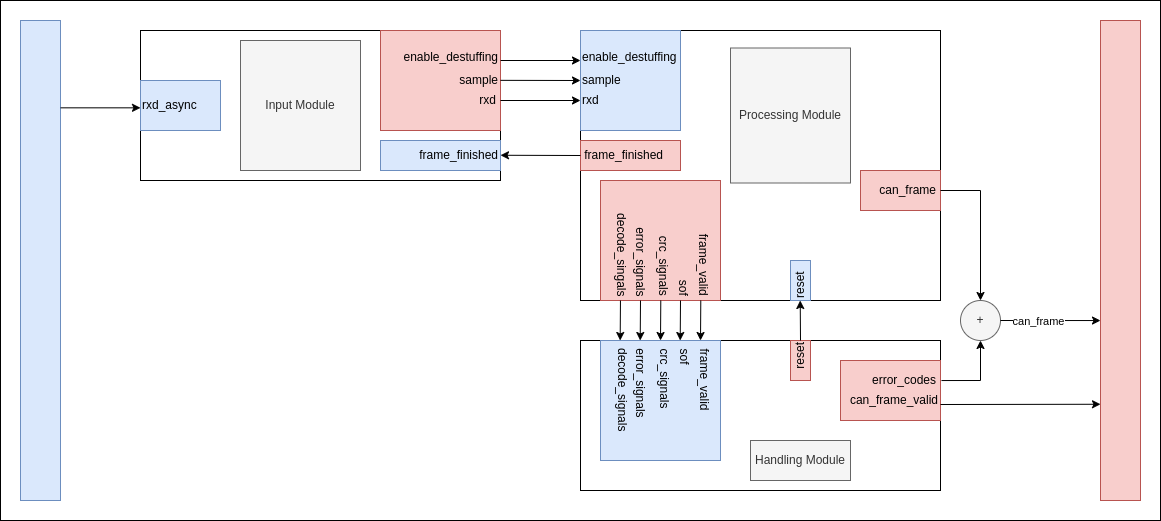

The diagram above was exported from draw.io. Its source (the exported page's mxGraphModel, read from the mxfile embedded in the PNG):
<mxGraphModel dx="1687" dy="1034" grid="1" gridSize="10" guides="1" tooltips="1" connect="1" arrows="1" fold="1" page="1" pageScale="1" pageWidth="827" pageHeight="1169" math="0" shadow="0">
  <root>
    <mxCell id="0" />
    <mxCell id="1" parent="0" />
    <mxCell id="OaMGyYvNy3UWJGjDZcQR-107" value="" style="rounded=0;whiteSpace=wrap;html=1;" parent="1" vertex="1">
      <mxGeometry x="100" y="180" width="1160" height="520" as="geometry" />
    </mxCell>
    <mxCell id="OaMGyYvNy3UWJGjDZcQR-19" value="" style="rounded=0;whiteSpace=wrap;html=1;" parent="1" vertex="1">
      <mxGeometry x="680" y="520" width="360" height="150" as="geometry" />
    </mxCell>
    <mxCell id="OaMGyYvNy3UWJGjDZcQR-65" value="" style="rounded=0;whiteSpace=wrap;html=1;fillColor=#dae8fc;strokeColor=#6c8ebf;" parent="1" vertex="1">
      <mxGeometry x="700" y="520" width="120" height="120" as="geometry" />
    </mxCell>
    <mxCell id="OaMGyYvNy3UWJGjDZcQR-15" value="" style="rounded=0;whiteSpace=wrap;html=1;" parent="1" vertex="1">
      <mxGeometry x="680" y="210" width="360" height="270" as="geometry" />
    </mxCell>
    <mxCell id="OaMGyYvNy3UWJGjDZcQR-51" value="" style="rounded=0;whiteSpace=wrap;html=1;fillColor=#dae8fc;strokeColor=#6c8ebf;" parent="1" vertex="1">
      <mxGeometry x="680" y="210" width="100" height="100" as="geometry" />
    </mxCell>
    <mxCell id="05BCGsYqmBWEbDrXtsvU-86" value="" style="rounded=0;whiteSpace=wrap;html=1;" parent="1" vertex="1">
      <mxGeometry x="240" y="210" width="360" height="150" as="geometry" />
    </mxCell>
    <mxCell id="05BCGsYqmBWEbDrXtsvU-70" value="" style="rounded=0;whiteSpace=wrap;html=1;fillColor=#f8cecc;strokeColor=#b85450;" parent="1" vertex="1">
      <mxGeometry x="480" y="210" width="120" height="100" as="geometry" />
    </mxCell>
    <mxCell id="05BCGsYqmBWEbDrXtsvU-71" value="" style="rounded=0;whiteSpace=wrap;html=1;fillColor=#dae8fc;strokeColor=#6c8ebf;" parent="1" vertex="1">
      <mxGeometry x="240" y="260" width="80" height="50" as="geometry" />
    </mxCell>
    <mxCell id="05BCGsYqmBWEbDrXtsvU-87" value="rxd_async" style="text;strokeColor=none;align=left;fillColor=none;html=1;verticalAlign=middle;whiteSpace=wrap;rounded=0;" parent="1" vertex="1">
      <mxGeometry x="240" y="270" width="70" height="30" as="geometry" />
    </mxCell>
    <mxCell id="05BCGsYqmBWEbDrXtsvU-90" value="enable_destuffing" style="text;strokeColor=none;align=right;fillColor=none;html=1;verticalAlign=middle;whiteSpace=wrap;rounded=0;" parent="1" vertex="1">
      <mxGeometry x="490" y="225" width="110" height="25" as="geometry" />
    </mxCell>
    <mxCell id="05BCGsYqmBWEbDrXtsvU-91" value="sample" style="text;strokeColor=none;align=right;fillColor=none;html=1;verticalAlign=middle;whiteSpace=wrap;rounded=0;" parent="1" vertex="1">
      <mxGeometry x="545" y="250" width="55" height="20" as="geometry" />
    </mxCell>
    <mxCell id="05BCGsYqmBWEbDrXtsvU-92" value="rxd" style="text;strokeColor=none;align=right;fillColor=none;html=1;verticalAlign=middle;whiteSpace=wrap;rounded=0;" parent="1" vertex="1">
      <mxGeometry x="560" y="270" width="37.5" height="20" as="geometry" />
    </mxCell>
    <mxCell id="05BCGsYqmBWEbDrXtsvU-93" value="Input Module" style="rounded=0;whiteSpace=wrap;html=1;fillColor=#f5f5f5;fontColor=#333333;strokeColor=#666666;" parent="1" vertex="1">
      <mxGeometry x="340" y="220" width="120" height="130" as="geometry" />
    </mxCell>
    <mxCell id="OaMGyYvNy3UWJGjDZcQR-4" value="sample" style="text;strokeColor=none;align=left;fillColor=none;html=1;verticalAlign=middle;whiteSpace=wrap;rounded=0;rotation=0;" parent="1" vertex="1">
      <mxGeometry x="680" y="250" width="60" height="20" as="geometry" />
    </mxCell>
    <mxCell id="OaMGyYvNy3UWJGjDZcQR-6" value="Processing Module" style="rounded=0;whiteSpace=wrap;html=1;fillColor=#f5f5f5;fontColor=#333333;strokeColor=#666666;" parent="1" vertex="1">
      <mxGeometry x="830" y="227.5" width="120" height="135" as="geometry" />
    </mxCell>
    <mxCell id="OaMGyYvNy3UWJGjDZcQR-7" value="" style="rounded=0;whiteSpace=wrap;html=1;fillColor=#f8cecc;strokeColor=#b85450;" parent="1" vertex="1">
      <mxGeometry x="960" y="350" width="80" height="40" as="geometry" />
    </mxCell>
    <mxCell id="OaMGyYvNy3UWJGjDZcQR-12" value="can_frame" style="text;strokeColor=none;align=right;fillColor=none;html=1;verticalAlign=middle;whiteSpace=wrap;rounded=0;" parent="1" vertex="1">
      <mxGeometry x="922.5" y="360" width="115" height="20" as="geometry" />
    </mxCell>
    <mxCell id="OaMGyYvNy3UWJGjDZcQR-25" value="Handling Module" style="rounded=0;whiteSpace=wrap;html=1;fillColor=#f5f5f5;fontColor=#333333;strokeColor=#666666;" parent="1" vertex="1">
      <mxGeometry x="850" y="620" width="100" height="40" as="geometry" />
    </mxCell>
    <mxCell id="OaMGyYvNy3UWJGjDZcQR-26" value="" style="rounded=0;whiteSpace=wrap;html=1;fillColor=#f8cecc;strokeColor=#b85450;" parent="1" vertex="1">
      <mxGeometry x="940" y="540" width="100" height="60" as="geometry" />
    </mxCell>
    <mxCell id="OaMGyYvNy3UWJGjDZcQR-27" value="error_codes" style="text;strokeColor=none;align=right;fillColor=none;html=1;verticalAlign=middle;whiteSpace=wrap;rounded=0;" parent="1" vertex="1">
      <mxGeometry x="957.5" y="550" width="80" height="20" as="geometry" />
    </mxCell>
    <mxCell id="OaMGyYvNy3UWJGjDZcQR-52" value="enable_destuffing" style="text;strokeColor=none;align=left;fillColor=none;html=1;verticalAlign=middle;whiteSpace=wrap;rounded=0;rotation=0;" parent="1" vertex="1">
      <mxGeometry x="680" y="227.5" width="100" height="20" as="geometry" />
    </mxCell>
    <mxCell id="OaMGyYvNy3UWJGjDZcQR-54" value="rxd" style="text;strokeColor=none;align=left;fillColor=none;html=1;verticalAlign=middle;whiteSpace=wrap;rounded=0;rotation=0;" parent="1" vertex="1">
      <mxGeometry x="680" y="270" width="40" height="20" as="geometry" />
    </mxCell>
    <mxCell id="OaMGyYvNy3UWJGjDZcQR-58" value="" style="rounded=0;whiteSpace=wrap;html=1;fillColor=#f8cecc;strokeColor=#b85450;" parent="1" vertex="1">
      <mxGeometry x="680" y="320" width="100" height="30" as="geometry" />
    </mxCell>
    <mxCell id="OaMGyYvNy3UWJGjDZcQR-59" value="" style="rounded=0;whiteSpace=wrap;html=1;fillColor=#dae8fc;strokeColor=#6c8ebf;" parent="1" vertex="1">
      <mxGeometry x="480" y="320" width="120" height="30" as="geometry" />
    </mxCell>
    <mxCell id="OaMGyYvNy3UWJGjDZcQR-60" value="frame_finished" style="text;strokeColor=none;align=right;fillColor=none;html=1;verticalAlign=middle;whiteSpace=wrap;rounded=0;" parent="1" vertex="1">
      <mxGeometry x="510" y="320" width="90" height="30" as="geometry" />
    </mxCell>
    <mxCell id="OaMGyYvNy3UWJGjDZcQR-61" value="frame_finished" style="text;strokeColor=none;align=right;fillColor=none;html=1;verticalAlign=middle;whiteSpace=wrap;rounded=0;" parent="1" vertex="1">
      <mxGeometry x="675" y="325" width="90" height="20" as="geometry" />
    </mxCell>
    <mxCell id="OaMGyYvNy3UWJGjDZcQR-62" value="" style="endArrow=classic;html=1;rounded=0;" parent="1" edge="1">
      <mxGeometry width="50" height="50" relative="1" as="geometry">
        <mxPoint x="680" y="335" as="sourcePoint" />
        <mxPoint x="600" y="334.76" as="targetPoint" />
      </mxGeometry>
    </mxCell>
    <mxCell id="OaMGyYvNy3UWJGjDZcQR-64" value="" style="rounded=0;whiteSpace=wrap;html=1;fillColor=#f8cecc;strokeColor=#b85450;" parent="1" vertex="1">
      <mxGeometry x="700" y="360" width="120" height="120" as="geometry" />
    </mxCell>
    <mxCell id="OaMGyYvNy3UWJGjDZcQR-71" value="+" style="ellipse;whiteSpace=wrap;html=1;aspect=fixed;fillColor=#f5f5f5;fontColor=#333333;strokeColor=#666666;" parent="1" vertex="1">
      <mxGeometry x="1060" y="480" width="40" height="40" as="geometry" />
    </mxCell>
    <mxCell id="OaMGyYvNy3UWJGjDZcQR-74" value="" style="rounded=0;whiteSpace=wrap;html=1;fillColor=#f8cecc;strokeColor=#b85450;" parent="1" vertex="1">
      <mxGeometry x="890" y="520" width="20" height="40" as="geometry" />
    </mxCell>
    <mxCell id="OaMGyYvNy3UWJGjDZcQR-47" value="reset" style="text;strokeColor=none;align=right;fillColor=none;html=1;verticalAlign=middle;whiteSpace=wrap;rounded=0;rotation=-90;" parent="1" vertex="1">
      <mxGeometry x="880" y="530" width="40" height="20" as="geometry" />
    </mxCell>
    <mxCell id="OaMGyYvNy3UWJGjDZcQR-75" value="" style="rounded=0;whiteSpace=wrap;html=1;fillColor=#dae8fc;strokeColor=#6c8ebf;" parent="1" vertex="1">
      <mxGeometry x="890" y="440" width="20" height="40" as="geometry" />
    </mxCell>
    <mxCell id="OaMGyYvNy3UWJGjDZcQR-14" value="reset" style="text;strokeColor=none;align=left;fillColor=none;html=1;verticalAlign=middle;whiteSpace=wrap;rounded=0;rotation=-90;" parent="1" vertex="1">
      <mxGeometry x="880" y="450" width="40" height="20" as="geometry" />
    </mxCell>
    <mxCell id="OaMGyYvNy3UWJGjDZcQR-76" value="" style="endArrow=classic;html=1;rounded=0;" parent="1" edge="1">
      <mxGeometry width="50" height="50" relative="1" as="geometry">
        <mxPoint x="900" y="520" as="sourcePoint" />
        <mxPoint x="899.71" y="480" as="targetPoint" />
      </mxGeometry>
    </mxCell>
    <mxCell id="OaMGyYvNy3UWJGjDZcQR-83" value="decode_singals" style="text;strokeColor=none;align=right;fillColor=none;html=1;verticalAlign=middle;whiteSpace=wrap;rounded=0;rotation=90;" parent="1" vertex="1">
      <mxGeometry x="676.25" y="423.75" width="87.5" height="20" as="geometry" />
    </mxCell>
    <mxCell id="OaMGyYvNy3UWJGjDZcQR-86" value="" style="endArrow=classic;html=1;rounded=0;entryX=0.5;entryY=0;entryDx=0;entryDy=0;" parent="1" target="OaMGyYvNy3UWJGjDZcQR-71" edge="1">
      <mxGeometry width="50" height="50" relative="1" as="geometry">
        <mxPoint x="1040" y="370" as="sourcePoint" />
        <mxPoint x="1100" y="480" as="targetPoint" />
        <Array as="points">
          <mxPoint x="1080" y="370" />
        </Array>
      </mxGeometry>
    </mxCell>
    <mxCell id="OaMGyYvNy3UWJGjDZcQR-87" value="" style="endArrow=classic;html=1;rounded=0;exitX=1.01;exitY=0.334;exitDx=0;exitDy=0;entryX=0.5;entryY=1;entryDx=0;entryDy=0;exitPerimeter=0;" parent="1" target="OaMGyYvNy3UWJGjDZcQR-71" edge="1" source="OaMGyYvNy3UWJGjDZcQR-26">
      <mxGeometry width="50" height="50" relative="1" as="geometry">
        <mxPoint x="1040" y="637.32" as="sourcePoint" />
        <mxPoint x="1100" y="570" as="targetPoint" />
        <Array as="points">
          <mxPoint x="1080" y="560" />
        </Array>
      </mxGeometry>
    </mxCell>
    <mxCell id="OaMGyYvNy3UWJGjDZcQR-95" value="" style="endArrow=classic;html=1;rounded=0;exitX=1.001;exitY=0.3;exitDx=0;exitDy=0;exitPerimeter=0;" parent="1" source="05BCGsYqmBWEbDrXtsvU-70" edge="1">
      <mxGeometry width="50" height="50" relative="1" as="geometry">
        <mxPoint x="602.5" y="234.89999999999995" as="sourcePoint" />
        <mxPoint x="680" y="240" as="targetPoint" />
      </mxGeometry>
    </mxCell>
    <mxCell id="OaMGyYvNy3UWJGjDZcQR-97" value="" style="endArrow=classic;html=1;rounded=0;exitX=1.001;exitY=0.3;exitDx=0;exitDy=0;exitPerimeter=0;" parent="1" edge="1">
      <mxGeometry width="50" height="50" relative="1" as="geometry">
        <mxPoint x="600" y="259.84" as="sourcePoint" />
        <mxPoint x="680" y="260" as="targetPoint" />
      </mxGeometry>
    </mxCell>
    <mxCell id="OaMGyYvNy3UWJGjDZcQR-98" value="" style="endArrow=classic;html=1;rounded=0;exitX=1.001;exitY=0.3;exitDx=0;exitDy=0;exitPerimeter=0;" parent="1" edge="1">
      <mxGeometry width="50" height="50" relative="1" as="geometry">
        <mxPoint x="600" y="280" as="sourcePoint" />
        <mxPoint x="680" y="280" as="targetPoint" />
      </mxGeometry>
    </mxCell>
    <mxCell id="OaMGyYvNy3UWJGjDZcQR-101" value="" style="rounded=0;whiteSpace=wrap;html=1;fillColor=#dae8fc;strokeColor=#6c8ebf;" parent="1" vertex="1">
      <mxGeometry x="120" y="200" width="40" height="480" as="geometry" />
    </mxCell>
    <mxCell id="OaMGyYvNy3UWJGjDZcQR-103" value="" style="endArrow=classic;html=1;rounded=0;" parent="1" edge="1">
      <mxGeometry width="50" height="50" relative="1" as="geometry">
        <mxPoint x="160" y="287.33" as="sourcePoint" />
        <mxPoint x="240" y="287.33" as="targetPoint" />
      </mxGeometry>
    </mxCell>
    <mxCell id="OaMGyYvNy3UWJGjDZcQR-105" value="" style="endArrow=classic;html=1;rounded=0;entryX=0;entryY=0.738;entryDx=0;entryDy=0;entryPerimeter=0;" parent="1" edge="1">
      <mxGeometry width="50" height="50" relative="1" as="geometry">
        <mxPoint x="1040" y="584" as="sourcePoint" />
        <mxPoint x="1200" y="583.76" as="targetPoint" />
      </mxGeometry>
    </mxCell>
    <mxCell id="MYjQbFKHRXR6wOAkbtgJ-1" value="error_signals" style="text;strokeColor=none;align=right;fillColor=none;html=1;verticalAlign=middle;whiteSpace=wrap;rounded=0;rotation=90;" vertex="1" parent="1">
      <mxGeometry x="696.25" y="423.75" width="87.5" height="20" as="geometry" />
    </mxCell>
    <mxCell id="MYjQbFKHRXR6wOAkbtgJ-2" value="crc_signals" style="text;strokeColor=none;align=right;fillColor=none;html=1;verticalAlign=middle;whiteSpace=wrap;rounded=0;rotation=90;" vertex="1" parent="1">
      <mxGeometry x="720" y="423.75" width="87.5" height="20" as="geometry" />
    </mxCell>
    <mxCell id="MYjQbFKHRXR6wOAkbtgJ-3" value="sof" style="text;strokeColor=none;align=right;fillColor=none;html=1;verticalAlign=middle;whiteSpace=wrap;rounded=0;rotation=90;" vertex="1" parent="1">
      <mxGeometry x="740" y="423.75" width="87.5" height="20" as="geometry" />
    </mxCell>
    <mxCell id="MYjQbFKHRXR6wOAkbtgJ-4" value="frame_valid" style="text;strokeColor=none;align=right;fillColor=none;html=1;verticalAlign=middle;whiteSpace=wrap;rounded=0;rotation=90;" vertex="1" parent="1">
      <mxGeometry x="760" y="423.75" width="87.5" height="20" as="geometry" />
    </mxCell>
    <mxCell id="MYjQbFKHRXR6wOAkbtgJ-5" value="" style="endArrow=classic;html=1;rounded=0;" edge="1" parent="1">
      <mxGeometry width="50" height="50" relative="1" as="geometry">
        <mxPoint x="719.9599999999999" y="480" as="sourcePoint" />
        <mxPoint x="719.67" y="520" as="targetPoint" />
      </mxGeometry>
    </mxCell>
    <mxCell id="MYjQbFKHRXR6wOAkbtgJ-6" value="" style="endArrow=classic;html=1;rounded=0;" edge="1" parent="1">
      <mxGeometry width="50" height="50" relative="1" as="geometry">
        <mxPoint x="739.9999999999999" y="480" as="sourcePoint" />
        <mxPoint x="739.7099999999999" y="520" as="targetPoint" />
      </mxGeometry>
    </mxCell>
    <mxCell id="MYjQbFKHRXR6wOAkbtgJ-7" value="" style="endArrow=classic;html=1;rounded=0;" edge="1" parent="1">
      <mxGeometry width="50" height="50" relative="1" as="geometry">
        <mxPoint x="760.2899999999998" y="480" as="sourcePoint" />
        <mxPoint x="759.9999999999999" y="520" as="targetPoint" />
      </mxGeometry>
    </mxCell>
    <mxCell id="MYjQbFKHRXR6wOAkbtgJ-8" value="" style="endArrow=classic;html=1;rounded=0;" edge="1" parent="1">
      <mxGeometry width="50" height="50" relative="1" as="geometry">
        <mxPoint x="779.9999999999999" y="480" as="sourcePoint" />
        <mxPoint x="779.7099999999999" y="520" as="targetPoint" />
      </mxGeometry>
    </mxCell>
    <mxCell id="MYjQbFKHRXR6wOAkbtgJ-9" value="" style="endArrow=classic;html=1;rounded=0;" edge="1" parent="1">
      <mxGeometry width="50" height="50" relative="1" as="geometry">
        <mxPoint x="800.2899999999998" y="480" as="sourcePoint" />
        <mxPoint x="799.9999999999999" y="520" as="targetPoint" />
      </mxGeometry>
    </mxCell>
    <mxCell id="MYjQbFKHRXR6wOAkbtgJ-10" value="frame_valid" style="text;strokeColor=none;align=left;fillColor=none;html=1;verticalAlign=middle;whiteSpace=wrap;rounded=0;rotation=90;" vertex="1" parent="1">
      <mxGeometry x="760" y="560" width="87.5" height="20" as="geometry" />
    </mxCell>
    <mxCell id="MYjQbFKHRXR6wOAkbtgJ-11" value="sof" style="text;strokeColor=none;align=left;fillColor=none;html=1;verticalAlign=middle;whiteSpace=wrap;rounded=0;rotation=90;" vertex="1" parent="1">
      <mxGeometry x="740" y="560" width="87.5" height="20" as="geometry" />
    </mxCell>
    <mxCell id="MYjQbFKHRXR6wOAkbtgJ-12" value="crc_signals" style="text;strokeColor=none;align=left;fillColor=none;html=1;verticalAlign=middle;whiteSpace=wrap;rounded=0;rotation=90;" vertex="1" parent="1">
      <mxGeometry x="720" y="560" width="87.5" height="20" as="geometry" />
    </mxCell>
    <mxCell id="MYjQbFKHRXR6wOAkbtgJ-13" value="error_signals" style="text;strokeColor=none;align=left;fillColor=none;html=1;verticalAlign=middle;whiteSpace=wrap;rounded=0;rotation=90;" vertex="1" parent="1">
      <mxGeometry x="696.25" y="560" width="87.5" height="20" as="geometry" />
    </mxCell>
    <mxCell id="MYjQbFKHRXR6wOAkbtgJ-14" value="decode_signals" style="text;strokeColor=none;align=left;fillColor=none;html=1;verticalAlign=middle;whiteSpace=wrap;rounded=0;rotation=90;" vertex="1" parent="1">
      <mxGeometry x="677.5" y="560" width="87.5" height="20" as="geometry" />
    </mxCell>
    <mxCell id="MYjQbFKHRXR6wOAkbtgJ-15" value="can_frame_valid" style="text;strokeColor=none;align=right;fillColor=none;html=1;verticalAlign=middle;whiteSpace=wrap;rounded=0;" vertex="1" parent="1">
      <mxGeometry x="925" y="570" width="115" height="20" as="geometry" />
    </mxCell>
    <mxCell id="MYjQbFKHRXR6wOAkbtgJ-16" value="" style="endArrow=classic;html=1;rounded=0;entryX=0;entryY=0.577;entryDx=0;entryDy=0;entryPerimeter=0;" edge="1" parent="1">
      <mxGeometry width="50" height="50" relative="1" as="geometry">
        <mxPoint x="1100" y="500" as="sourcePoint" />
        <mxPoint x="1200" y="500.03999999999996" as="targetPoint" />
      </mxGeometry>
    </mxCell>
    <mxCell id="MYjQbFKHRXR6wOAkbtgJ-17" value="can_frame" style="edgeLabel;html=1;align=center;verticalAlign=middle;resizable=0;points=[];" vertex="1" connectable="0" parent="MYjQbFKHRXR6wOAkbtgJ-16">
      <mxGeometry x="-0.2429" relative="1" as="geometry">
        <mxPoint as="offset" />
      </mxGeometry>
    </mxCell>
    <mxCell id="MYjQbFKHRXR6wOAkbtgJ-18" value="" style="rounded=0;whiteSpace=wrap;html=1;fillColor=#f8cecc;strokeColor=#b85450;" vertex="1" parent="1">
      <mxGeometry x="1200" y="200" width="40" height="480" as="geometry" />
    </mxCell>
  </root>
</mxGraphModel>